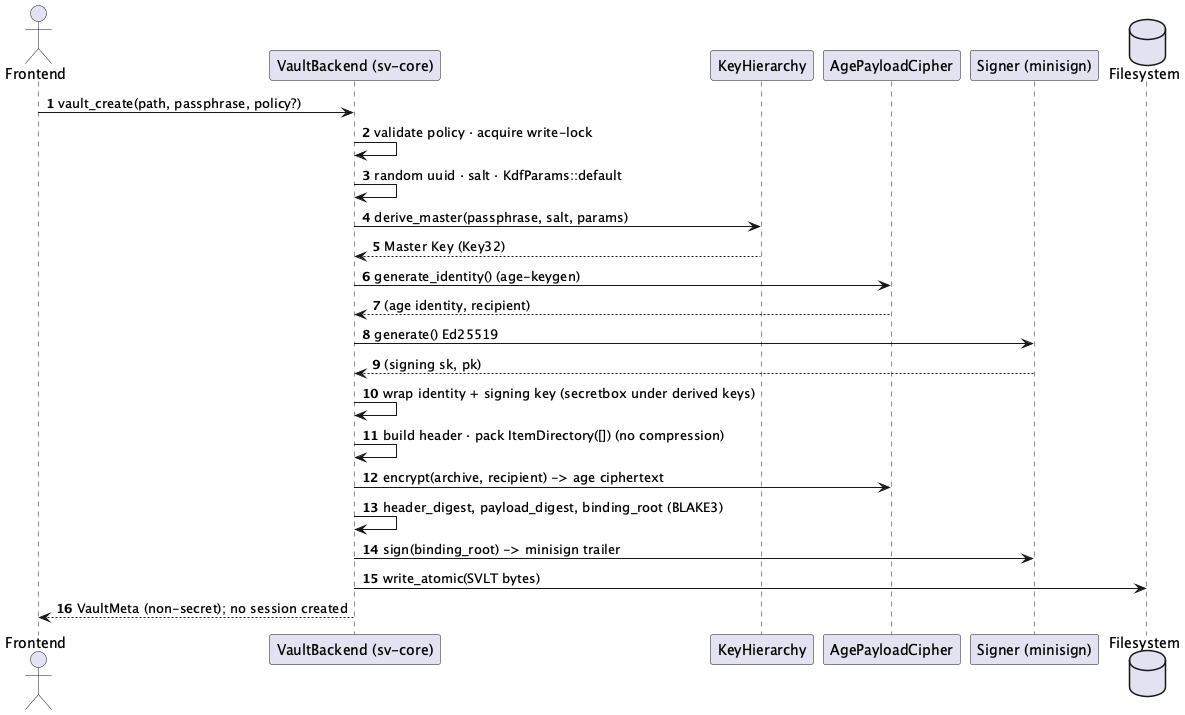

The diagram above was rendered by PlantUML. Its source (embedded in the PNG):
@startuml
autonumber
actor Frontend as UI
participant "VaultBackend (sv-core)" as VB
participant "KeyHierarchy" as KH
participant "AgePayloadCipher" as PC
participant "Signer (minisign)" as SG
database Filesystem as FS
UI -> VB : vault_create(path, passphrase, policy?)
VB -> VB : validate policy · acquire write-lock
VB -> VB : random uuid · salt · KdfParams::default
VB -> KH : derive_master(passphrase, salt, params)
KH --> VB : Master Key (Key32)
VB -> PC : generate_identity() (age-keygen)
PC --> VB : (age identity, recipient)
VB -> SG : generate() Ed25519
SG --> VB : (signing sk, pk)
VB -> VB : wrap identity + signing key (secretbox under derived keys)
VB -> VB : build header · pack ItemDirectory([]) (no compression)
VB -> PC : encrypt(archive, recipient) -> age ciphertext
VB -> VB : header_digest, payload_digest, binding_root (BLAKE3)
VB -> SG : sign(binding_root) -> minisign trailer
VB -> FS : write_atomic(SVLT bytes)
VB --> UI : VaultMeta (non-secret); no session created
@enduml